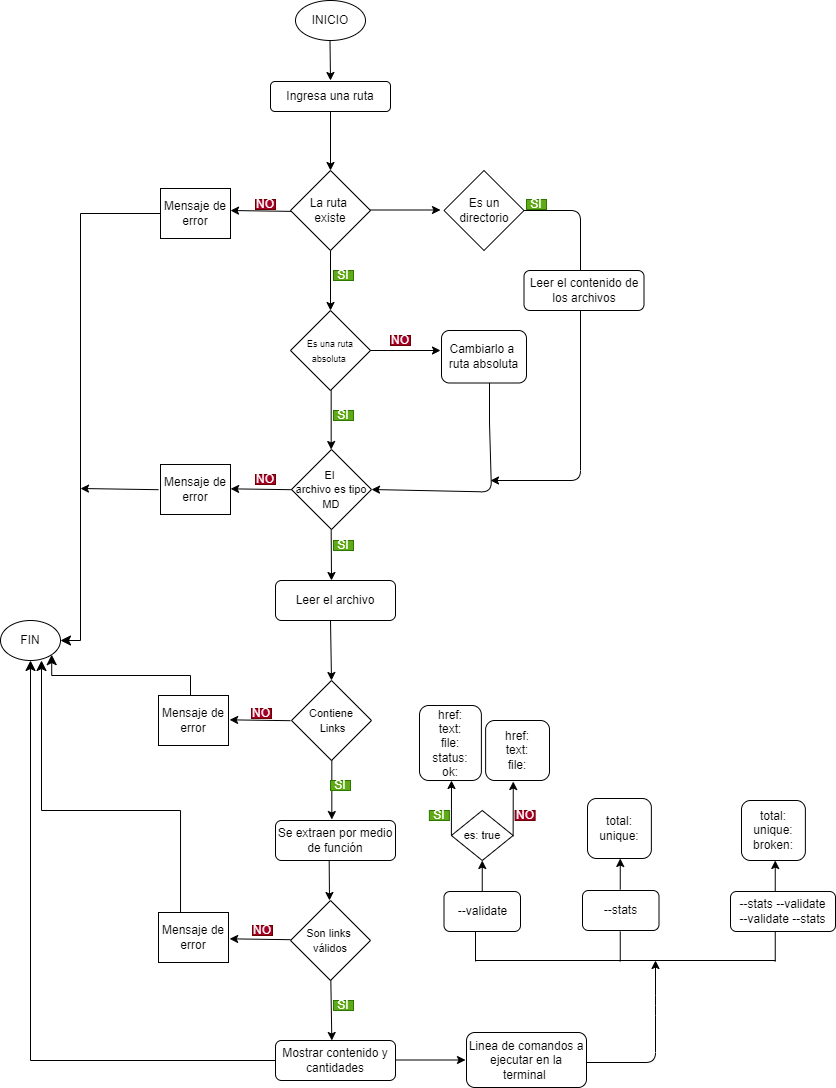

The diagram above was exported from draw.io. Its source (the exported page's mxGraphModel, read from the mxfile embedded in the PNG):
<mxGraphModel dx="1759" dy="356" grid="1" gridSize="15" guides="1" tooltips="1" connect="1" arrows="1" fold="1" page="1" pageScale="1" pageWidth="850" pageHeight="1100" math="0" shadow="0">
  <root>
    <mxCell id="0" />
    <mxCell id="1" parent="0" />
    <mxCell id="2" value="INICIO" style="ellipse;whiteSpace=wrap;html=1;" parent="1" vertex="1">
      <mxGeometry x="285" width="70" height="40" as="geometry" />
    </mxCell>
    <mxCell id="3" value="Ingresa una ruta" style="rounded=1;whiteSpace=wrap;html=1;" parent="1" vertex="1">
      <mxGeometry x="260" y="81" width="120" height="30" as="geometry" />
    </mxCell>
    <mxCell id="23" value="" style="edgeStyle=none;html=1;fontSize=11;" parent="1" edge="1">
      <mxGeometry relative="1" as="geometry">
        <mxPoint x="280.86956521739125" y="210.86956521739137" as="sourcePoint" />
        <mxPoint x="220" y="210" as="targetPoint" />
      </mxGeometry>
    </mxCell>
    <mxCell id="4" value="La ruta &lt;br&gt;existe" style="rhombus;whiteSpace=wrap;html=1;" parent="1" vertex="1">
      <mxGeometry x="280" y="170" width="80" height="80" as="geometry" />
    </mxCell>
    <mxCell id="5" value="" style="endArrow=classic;html=1;exitX=0.5;exitY=1;exitDx=0;exitDy=0;" parent="1" source="3" edge="1">
      <mxGeometry width="50" height="50" relative="1" as="geometry">
        <mxPoint x="280" y="200" as="sourcePoint" />
        <mxPoint x="320" y="170" as="targetPoint" />
      </mxGeometry>
    </mxCell>
    <mxCell id="7" value="" style="endArrow=classic;html=1;exitX=0.5;exitY=1;exitDx=0;exitDy=0;" parent="1" source="4" edge="1">
      <mxGeometry width="50" height="50" relative="1" as="geometry">
        <mxPoint x="320.5" y="250" as="sourcePoint" />
        <mxPoint x="320" y="310" as="targetPoint" />
      </mxGeometry>
    </mxCell>
    <mxCell id="8" value="" style="endArrow=classic;html=1;exitX=0.5;exitY=1;exitDx=0;exitDy=0;" parent="1" edge="1">
      <mxGeometry width="50" height="50" relative="1" as="geometry">
        <mxPoint x="319.5" y="40" as="sourcePoint" />
        <mxPoint x="320" y="80" as="targetPoint" />
      </mxGeometry>
    </mxCell>
    <mxCell id="9" value="SI" style="text;html=1;strokeColor=#2D7600;fillColor=#60a917;align=center;verticalAlign=middle;whiteSpace=wrap;rounded=0;fontColor=#ffffff;" parent="1" vertex="1">
      <mxGeometry x="323" y="270" width="20" height="10" as="geometry" />
    </mxCell>
    <mxCell id="10" value="NO" style="text;html=1;strokeColor=#6F0000;fillColor=#a20025;align=center;verticalAlign=middle;whiteSpace=wrap;rounded=0;fontColor=#ffffff;" parent="1" vertex="1">
      <mxGeometry x="245" y="199" width="20" height="10" as="geometry" />
    </mxCell>
    <mxCell id="13" value="Mensaje de error" style="rounded=0;whiteSpace=wrap;html=1;" parent="1" vertex="1">
      <mxGeometry x="150" y="188" width="70" height="50" as="geometry" />
    </mxCell>
    <mxCell id="16" value="" style="edgeStyle=elbowEdgeStyle;elbow=horizontal;endArrow=classic;html=1;curved=0;rounded=0;endSize=8;startSize=8;exitX=0;exitY=0.5;exitDx=0;exitDy=0;entryX=1;entryY=0.5;entryDx=0;entryDy=0;" parent="1" source="13" target="17" edge="1">
      <mxGeometry width="50" height="50" relative="1" as="geometry">
        <mxPoint x="120" y="209" as="sourcePoint" />
        <mxPoint x="100" y="320" as="targetPoint" />
        <Array as="points">
          <mxPoint x="70" y="560" />
          <mxPoint x="110" y="310" />
        </Array>
      </mxGeometry>
    </mxCell>
    <mxCell id="17" value="FIN" style="ellipse;whiteSpace=wrap;html=1;" parent="1" vertex="1">
      <mxGeometry x="-10" y="620" width="60" height="40" as="geometry" />
    </mxCell>
    <mxCell id="18" value="&lt;font style=&quot;font-size: 9px;&quot;&gt;Es una ruta absoluta&amp;nbsp;&lt;/font&gt;" style="rhombus;whiteSpace=wrap;html=1;" parent="1" vertex="1">
      <mxGeometry x="280" y="310" width="80" height="80" as="geometry" />
    </mxCell>
    <mxCell id="21" value="" style="endArrow=classic;html=1;exitX=0.5;exitY=1;exitDx=0;exitDy=0;" parent="1" edge="1">
      <mxGeometry width="50" height="50" relative="1" as="geometry">
        <mxPoint x="320.67" y="390" as="sourcePoint" />
        <mxPoint x="320.67" y="449" as="targetPoint" />
      </mxGeometry>
    </mxCell>
    <mxCell id="28" style="edgeStyle=none;html=1;fontSize=11;" parent="1" edge="1">
      <mxGeometry relative="1" as="geometry">
        <mxPoint x="360" y="350" as="sourcePoint" />
        <mxPoint x="430" y="350" as="targetPoint" />
      </mxGeometry>
    </mxCell>
    <mxCell id="74" style="edgeStyle=none;html=1;fontSize=11;entryX=1;entryY=0.5;entryDx=0;entryDy=0;" parent="1" target="30" edge="1">
      <mxGeometry relative="1" as="geometry">
        <mxPoint x="479" y="382.5" as="sourcePoint" />
        <mxPoint x="380" y="491.5" as="targetPoint" />
        <Array as="points">
          <mxPoint x="479" y="422.5" />
          <mxPoint x="481" y="491.5" />
        </Array>
      </mxGeometry>
    </mxCell>
    <mxCell id="27" value="Cambiarlo a &lt;br&gt;ruta absoluta" style="rounded=1;whiteSpace=wrap;html=1;" parent="1" vertex="1">
      <mxGeometry x="431" y="330" width="85" height="52.5" as="geometry" />
    </mxCell>
    <mxCell id="30" value="&lt;font style=&quot;font-size: 11px;&quot;&gt;El &lt;br&gt;archivo es tipo MD&lt;br&gt;&lt;/font&gt;" style="rhombus;whiteSpace=wrap;html=1;" parent="1" vertex="1">
      <mxGeometry x="281" y="449" width="80" height="80" as="geometry" />
    </mxCell>
    <mxCell id="31" value="Leer el archivo" style="rounded=1;whiteSpace=wrap;html=1;" parent="1" vertex="1">
      <mxGeometry x="265" y="580" width="120" height="40" as="geometry" />
    </mxCell>
    <mxCell id="32" value="" style="endArrow=classic;html=1;exitX=0.5;exitY=1;exitDx=0;exitDy=0;" parent="1" edge="1">
      <mxGeometry width="50" height="50" relative="1" as="geometry">
        <mxPoint x="320.67" y="529" as="sourcePoint" />
        <mxPoint x="321" y="580" as="targetPoint" />
      </mxGeometry>
    </mxCell>
    <mxCell id="33" value="NO" style="text;html=1;strokeColor=#6F0000;fillColor=#a20025;align=center;verticalAlign=middle;whiteSpace=wrap;rounded=0;fontColor=#ffffff;" parent="1" vertex="1">
      <mxGeometry x="245" y="474" width="20" height="10" as="geometry" />
    </mxCell>
    <mxCell id="34" value="Mensaje de error" style="rounded=0;whiteSpace=wrap;html=1;" parent="1" vertex="1">
      <mxGeometry x="150" y="464" width="70" height="50" as="geometry" />
    </mxCell>
    <mxCell id="35" value="" style="edgeStyle=none;html=1;fontSize=11;" parent="1" edge="1">
      <mxGeometry relative="1" as="geometry">
        <mxPoint x="280.99956521739125" y="489.19956521739135" as="sourcePoint" />
        <mxPoint x="220.13" y="488.33" as="targetPoint" />
      </mxGeometry>
    </mxCell>
    <mxCell id="36" value="&lt;font style=&quot;font-size: 11px;&quot;&gt;Contiene&lt;br&gt;&amp;nbsp;Links&lt;br&gt;&lt;/font&gt;" style="rhombus;whiteSpace=wrap;html=1;" parent="1" vertex="1">
      <mxGeometry x="281" y="680" width="80" height="80" as="geometry" />
    </mxCell>
    <mxCell id="38" value="" style="endArrow=classic;html=1;exitX=0.5;exitY=1;exitDx=0;exitDy=0;entryX=0.5;entryY=0;entryDx=0;entryDy=0;" parent="1" target="36" edge="1">
      <mxGeometry width="50" height="50" relative="1" as="geometry">
        <mxPoint x="320.00000000000006" y="620" as="sourcePoint" />
        <mxPoint x="320.33" y="671" as="targetPoint" />
      </mxGeometry>
    </mxCell>
    <mxCell id="42" value="" style="endArrow=classic;html=1;exitX=0.5;exitY=1;exitDx=0;exitDy=0;" parent="1" edge="1">
      <mxGeometry width="50" height="50" relative="1" as="geometry">
        <mxPoint x="321.3300000000001" y="760" as="sourcePoint" />
        <mxPoint x="321.3300000000001" y="819" as="targetPoint" />
      </mxGeometry>
    </mxCell>
    <mxCell id="45" value="SI" style="text;html=1;strokeColor=#2D7600;fillColor=#60a917;align=center;verticalAlign=middle;whiteSpace=wrap;rounded=0;fontColor=#ffffff;" parent="1" vertex="1">
      <mxGeometry x="320" y="780" width="20" height="10" as="geometry" />
    </mxCell>
    <mxCell id="50" value="Se extraen por medio de función" style="rounded=1;whiteSpace=wrap;html=1;" parent="1" vertex="1">
      <mxGeometry x="265" y="820" width="120" height="40" as="geometry" />
    </mxCell>
    <mxCell id="51" value="NO" style="text;html=1;strokeColor=#6F0000;fillColor=#a20025;align=center;verticalAlign=middle;whiteSpace=wrap;rounded=0;fontColor=#ffffff;" parent="1" vertex="1">
      <mxGeometry x="241" y="708" width="20" height="10" as="geometry" />
    </mxCell>
    <mxCell id="52" value="Mensaje de error" style="rounded=0;whiteSpace=wrap;html=1;" parent="1" vertex="1">
      <mxGeometry x="148" y="695" width="70" height="50" as="geometry" />
    </mxCell>
    <mxCell id="53" value="" style="edgeStyle=none;html=1;fontSize=11;" parent="1" edge="1">
      <mxGeometry relative="1" as="geometry">
        <mxPoint x="279.99956521739114" y="720.1995652173914" as="sourcePoint" />
        <mxPoint x="219.13" y="719.3299999999999" as="targetPoint" />
      </mxGeometry>
    </mxCell>
    <mxCell id="56" value="&lt;font style=&quot;font-size: 11px;&quot;&gt;Son links&amp;nbsp;&lt;br&gt;válidos&lt;br&gt;&lt;/font&gt;" style="rhombus;whiteSpace=wrap;html=1;" parent="1" vertex="1">
      <mxGeometry x="280" y="900" width="80" height="80" as="geometry" />
    </mxCell>
    <mxCell id="61" value="" style="edgeStyle=elbowEdgeStyle;elbow=vertical;endArrow=classic;html=1;curved=0;rounded=0;endSize=8;startSize=8;fontSize=11;entryX=1;entryY=1;entryDx=0;entryDy=0;" parent="1" target="17" edge="1">
      <mxGeometry width="50" height="50" relative="1" as="geometry">
        <mxPoint x="180" y="695" as="sourcePoint" />
        <mxPoint x="230" y="645" as="targetPoint" />
      </mxGeometry>
    </mxCell>
    <mxCell id="62" value="" style="edgeStyle=none;html=1;fontSize=11;" parent="1" edge="1">
      <mxGeometry relative="1" as="geometry">
        <mxPoint x="147.99956521739114" y="489.1995652173914" as="sourcePoint" />
        <mxPoint x="70" y="488" as="targetPoint" />
      </mxGeometry>
    </mxCell>
    <mxCell id="63" value="" style="endArrow=classic;html=1;exitX=0.5;exitY=1;exitDx=0;exitDy=0;" parent="1" edge="1">
      <mxGeometry width="50" height="50" relative="1" as="geometry">
        <mxPoint x="318.67000000000013" y="860" as="sourcePoint" />
        <mxPoint x="319" y="900" as="targetPoint" />
      </mxGeometry>
    </mxCell>
    <mxCell id="65" value="SI" style="text;html=1;strokeColor=#2D7600;fillColor=#60a917;align=center;verticalAlign=middle;whiteSpace=wrap;rounded=0;fontColor=#ffffff;" parent="1" vertex="1">
      <mxGeometry x="323" y="1000" width="20" height="10" as="geometry" />
    </mxCell>
    <mxCell id="66" value="" style="endArrow=classic;html=1;exitX=0.5;exitY=1;exitDx=0;exitDy=0;entryX=0.5;entryY=0;entryDx=0;entryDy=0;" parent="1" edge="1">
      <mxGeometry width="50" height="50" relative="1" as="geometry">
        <mxPoint x="320.33" y="980" as="sourcePoint" />
        <mxPoint x="321.33" y="1040" as="targetPoint" />
      </mxGeometry>
    </mxCell>
    <mxCell id="67" value="Mostrar contenido y cantidades" style="rounded=1;whiteSpace=wrap;html=1;" parent="1" vertex="1">
      <mxGeometry x="265" y="1040" width="120" height="40" as="geometry" />
    </mxCell>
    <mxCell id="68" value="Mensaje de error" style="rounded=0;whiteSpace=wrap;html=1;" parent="1" vertex="1">
      <mxGeometry x="148" y="912" width="70" height="50" as="geometry" />
    </mxCell>
    <mxCell id="69" value="" style="edgeStyle=none;html=1;fontSize=11;" parent="1" edge="1">
      <mxGeometry relative="1" as="geometry">
        <mxPoint x="279.99956521739114" y="939.1995652173914" as="sourcePoint" />
        <mxPoint x="219.1300000000001" y="938.3299999999999" as="targetPoint" />
      </mxGeometry>
    </mxCell>
    <mxCell id="70" value="NO" style="text;html=1;strokeColor=#6F0000;fillColor=#a20025;align=center;verticalAlign=middle;whiteSpace=wrap;rounded=0;fontColor=#ffffff;" parent="1" vertex="1">
      <mxGeometry x="242" y="925" width="20" height="10" as="geometry" />
    </mxCell>
    <mxCell id="71" value="" style="edgeStyle=elbowEdgeStyle;elbow=vertical;endArrow=classic;html=1;curved=0;rounded=0;endSize=8;startSize=8;fontSize=11;entryX=0.5;entryY=1;entryDx=0;entryDy=0;" parent="1" edge="1">
      <mxGeometry width="50" height="50" relative="1" as="geometry">
        <mxPoint x="170.03" y="912" as="sourcePoint" />
        <mxPoint x="31" y="660" as="targetPoint" />
        <Array as="points">
          <mxPoint x="191" y="810" />
          <mxPoint x="121" y="780" />
          <mxPoint x="131" y="830" />
          <mxPoint x="211" y="870" />
        </Array>
      </mxGeometry>
    </mxCell>
    <mxCell id="72" value="" style="edgeStyle=segmentEdgeStyle;endArrow=classic;html=1;curved=0;rounded=0;endSize=8;startSize=8;fontSize=11;" parent="1" target="17" edge="1">
      <mxGeometry width="50" height="50" relative="1" as="geometry">
        <mxPoint x="265" y="1060" as="sourcePoint" />
        <mxPoint x="10" y="680" as="targetPoint" />
      </mxGeometry>
    </mxCell>
    <mxCell id="73" value="SI" style="text;html=1;strokeColor=#2D7600;fillColor=#60a917;align=center;verticalAlign=middle;whiteSpace=wrap;rounded=0;fontColor=#ffffff;" parent="1" vertex="1">
      <mxGeometry x="323" y="540" width="20" height="10" as="geometry" />
    </mxCell>
    <mxCell id="76" value="SI" style="text;html=1;strokeColor=#2D7600;fillColor=#60a917;align=center;verticalAlign=middle;whiteSpace=wrap;rounded=0;fontColor=#ffffff;" parent="1" vertex="1">
      <mxGeometry x="323" y="410" width="20" height="10" as="geometry" />
    </mxCell>
    <mxCell id="77" value="NO" style="text;html=1;strokeColor=#6F0000;fillColor=#a20025;align=center;verticalAlign=middle;whiteSpace=wrap;rounded=0;fontColor=#ffffff;" parent="1" vertex="1">
      <mxGeometry x="380" y="335" width="20" height="10" as="geometry" />
    </mxCell>
    <mxCell id="78" value="Es un directorio" style="rhombus;whiteSpace=wrap;html=1;" vertex="1" parent="1">
      <mxGeometry x="433.5" y="170" width="80" height="80" as="geometry" />
    </mxCell>
    <mxCell id="79" style="edgeStyle=none;html=1;fontSize=11;exitX=1;exitY=0.5;exitDx=0;exitDy=0;" edge="1" parent="1" source="78">
      <mxGeometry relative="1" as="geometry">
        <mxPoint x="549" y="209" as="sourcePoint" />
        <mxPoint x="480" y="480" as="targetPoint" />
        <Array as="points">
          <mxPoint x="570" y="210" />
          <mxPoint x="570" y="480" />
        </Array>
      </mxGeometry>
    </mxCell>
    <mxCell id="80" value="Leer el contenido de los archivos" style="rounded=1;whiteSpace=wrap;html=1;" vertex="1" parent="1">
      <mxGeometry x="513.5" y="270" width="120" height="40" as="geometry" />
    </mxCell>
    <mxCell id="82" style="edgeStyle=none;html=1;fontSize=11;" edge="1" parent="1">
      <mxGeometry relative="1" as="geometry">
        <mxPoint x="360" y="209.5" as="sourcePoint" />
        <mxPoint x="430" y="209.5" as="targetPoint" />
      </mxGeometry>
    </mxCell>
    <mxCell id="83" value="SI" style="text;html=1;strokeColor=#2D7600;fillColor=#60a917;align=center;verticalAlign=middle;whiteSpace=wrap;rounded=0;fontColor=#ffffff;" vertex="1" parent="1">
      <mxGeometry x="516" y="199" width="20" height="10" as="geometry" />
    </mxCell>
    <mxCell id="84" style="edgeStyle=none;html=1;fontSize=11;" edge="1" parent="1">
      <mxGeometry relative="1" as="geometry">
        <mxPoint x="385" y="1059.5" as="sourcePoint" />
        <mxPoint x="455" y="1059.5" as="targetPoint" />
      </mxGeometry>
    </mxCell>
    <mxCell id="85" value="Linea de comandos a ejecutar en la terminal&amp;nbsp;" style="rounded=1;whiteSpace=wrap;html=1;" vertex="1" parent="1">
      <mxGeometry x="456" y="1032" width="120" height="55" as="geometry" />
    </mxCell>
    <mxCell id="86" style="edgeStyle=none;html=1;fontSize=11;" edge="1" parent="1">
      <mxGeometry relative="1" as="geometry">
        <mxPoint x="576" y="1062" as="sourcePoint" />
        <mxPoint x="645" y="960" as="targetPoint" />
        <Array as="points">
          <mxPoint x="645" y="1062" />
          <mxPoint x="645" y="1005" />
        </Array>
      </mxGeometry>
    </mxCell>
    <mxCell id="88" value="--validate" style="rounded=1;whiteSpace=wrap;html=1;" vertex="1" parent="1">
      <mxGeometry x="433.5" y="891" width="76.5" height="40" as="geometry" />
    </mxCell>
    <mxCell id="89" value="--stats" style="rounded=1;whiteSpace=wrap;html=1;" vertex="1" parent="1">
      <mxGeometry x="572" y="890" width="76.5" height="40" as="geometry" />
    </mxCell>
    <mxCell id="90" value="--stats --validate&lt;br&gt;--validate --stats" style="rounded=1;whiteSpace=wrap;html=1;" vertex="1" parent="1">
      <mxGeometry x="720" y="891" width="105" height="40" as="geometry" />
    </mxCell>
    <mxCell id="91" value="" style="endArrow=none;html=1;" edge="1" parent="1">
      <mxGeometry width="50" height="50" relative="1" as="geometry">
        <mxPoint x="465" y="960" as="sourcePoint" />
        <mxPoint x="765" y="960" as="targetPoint" />
      </mxGeometry>
    </mxCell>
    <mxCell id="92" value="" style="endArrow=none;html=1;" edge="1" parent="1">
      <mxGeometry width="50" height="50" relative="1" as="geometry">
        <mxPoint x="465" y="961" as="sourcePoint" />
        <mxPoint x="465" y="931" as="targetPoint" />
      </mxGeometry>
    </mxCell>
    <mxCell id="94" value="" style="endArrow=none;html=1;" edge="1" parent="1">
      <mxGeometry width="50" height="50" relative="1" as="geometry">
        <mxPoint x="609.75" y="961" as="sourcePoint" />
        <mxPoint x="609.75" y="931" as="targetPoint" />
      </mxGeometry>
    </mxCell>
    <mxCell id="95" value="" style="endArrow=none;html=1;" edge="1" parent="1">
      <mxGeometry width="50" height="50" relative="1" as="geometry">
        <mxPoint x="764.75" y="961" as="sourcePoint" />
        <mxPoint x="764.75" y="931" as="targetPoint" />
      </mxGeometry>
    </mxCell>
    <mxCell id="96" value="&lt;font style=&quot;font-size: 11px;&quot;&gt;es: true&lt;br&gt;&lt;/font&gt;" style="rhombus;whiteSpace=wrap;html=1;" vertex="1" parent="1">
      <mxGeometry x="440.88" y="810" width="61.75" height="50" as="geometry" />
    </mxCell>
    <mxCell id="97" value="" style="endArrow=classic;html=1;entryX=0.5;entryY=1;entryDx=0;entryDy=0;exitX=0.5;exitY=0;exitDx=0;exitDy=0;" edge="1" parent="1" source="88" target="96">
      <mxGeometry width="50" height="50" relative="1" as="geometry">
        <mxPoint x="480" y="885" as="sourcePoint" />
        <mxPoint x="456" y="860" as="targetPoint" />
      </mxGeometry>
    </mxCell>
    <mxCell id="98" value="" style="endArrow=classic;html=1;exitX=0;exitY=0.5;exitDx=0;exitDy=0;" edge="1" parent="1" source="96">
      <mxGeometry width="50" height="50" relative="1" as="geometry">
        <mxPoint x="440.88" y="822" as="sourcePoint" />
        <mxPoint x="441" y="780" as="targetPoint" />
      </mxGeometry>
    </mxCell>
    <mxCell id="99" value="" style="endArrow=classic;html=1;exitX=0;exitY=0.5;exitDx=0;exitDy=0;" edge="1" parent="1">
      <mxGeometry width="50" height="50" relative="1" as="geometry">
        <mxPoint x="502.6300000000001" y="836" as="sourcePoint" />
        <mxPoint x="502.75" y="781" as="targetPoint" />
      </mxGeometry>
    </mxCell>
    <mxCell id="100" value="SI" style="text;html=1;strokeColor=#2D7600;fillColor=#60a917;align=center;verticalAlign=middle;whiteSpace=wrap;rounded=0;fontColor=#ffffff;" vertex="1" parent="1">
      <mxGeometry x="418.88" y="810" width="20" height="10" as="geometry" />
    </mxCell>
    <mxCell id="101" value="NO" style="text;html=1;strokeColor=#6F0000;fillColor=#a20025;align=center;verticalAlign=middle;whiteSpace=wrap;rounded=0;fontColor=#ffffff;" vertex="1" parent="1">
      <mxGeometry x="504.63" y="810" width="20" height="10" as="geometry" />
    </mxCell>
    <mxCell id="103" value="href:&lt;br&gt;text:&lt;br&gt;file:&lt;br&gt;status:&lt;br&gt;ok:" style="rounded=1;whiteSpace=wrap;html=1;" vertex="1" parent="1">
      <mxGeometry x="409" y="705" width="61.88" height="75" as="geometry" />
    </mxCell>
    <mxCell id="104" value="href:&lt;br&gt;text:&lt;br&gt;file:" style="rounded=1;whiteSpace=wrap;html=1;" vertex="1" parent="1">
      <mxGeometry x="475.13" y="720" width="63.87" height="60" as="geometry" />
    </mxCell>
    <mxCell id="105" value="" style="endArrow=classic;html=1;entryX=0.5;entryY=1;entryDx=0;entryDy=0;exitX=0.5;exitY=0;exitDx=0;exitDy=0;" edge="1" parent="1">
      <mxGeometry width="50" height="50" relative="1" as="geometry">
        <mxPoint x="609.75" y="889" as="sourcePoint" />
        <mxPoint x="609.7550000000001" y="858" as="targetPoint" />
      </mxGeometry>
    </mxCell>
    <mxCell id="106" value="total:&lt;br&gt;unique:" style="rounded=1;whiteSpace=wrap;html=1;" vertex="1" parent="1">
      <mxGeometry x="577" y="798" width="63.87" height="60" as="geometry" />
    </mxCell>
    <mxCell id="107" value="" style="endArrow=classic;html=1;entryX=0.5;entryY=1;entryDx=0;entryDy=0;exitX=0.5;exitY=0;exitDx=0;exitDy=0;" edge="1" parent="1">
      <mxGeometry width="50" height="50" relative="1" as="geometry">
        <mxPoint x="764.75" y="891" as="sourcePoint" />
        <mxPoint x="764.7550000000001" y="860" as="targetPoint" />
      </mxGeometry>
    </mxCell>
    <mxCell id="108" value="total:&lt;br&gt;unique:&lt;br&gt;broken:" style="rounded=1;whiteSpace=wrap;html=1;" vertex="1" parent="1">
      <mxGeometry x="731" y="800" width="63.87" height="60" as="geometry" />
    </mxCell>
  </root>
</mxGraphModel>